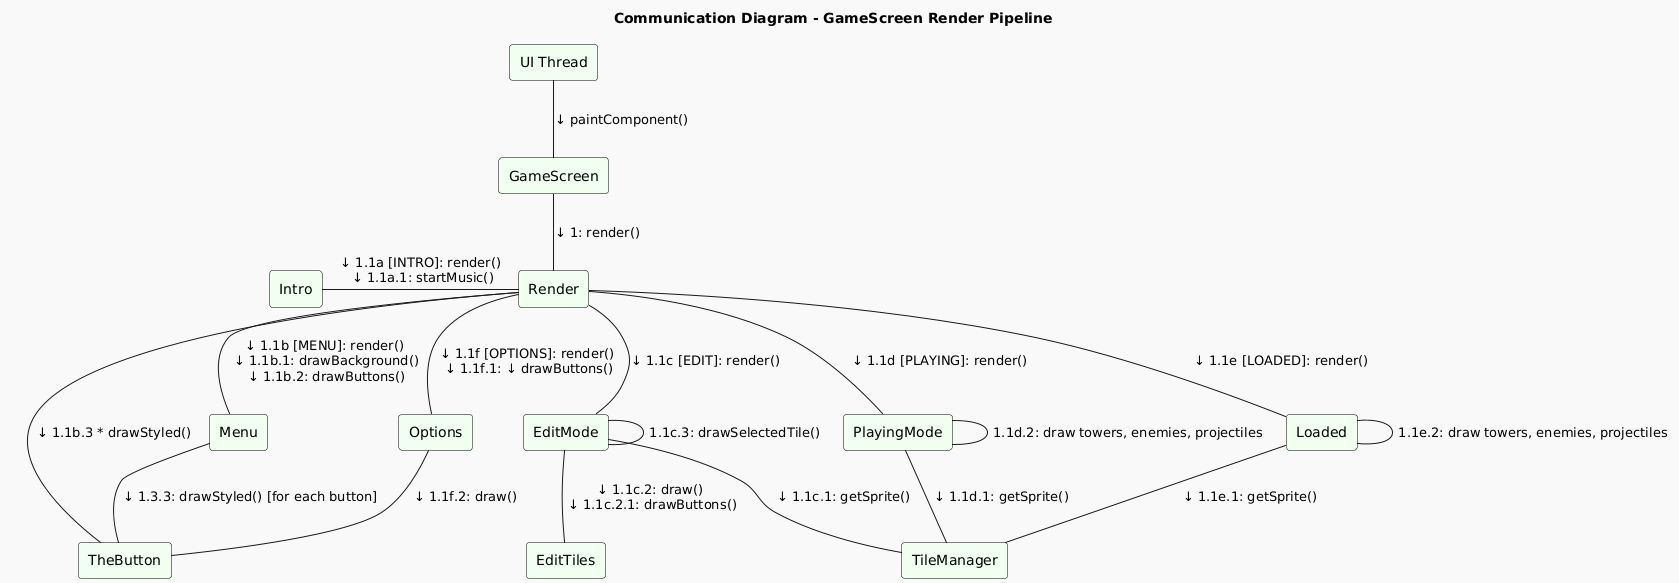

The diagram above was rendered by PlantUML. Its source (embedded in the PNG):
@startuml
!theme mars

title Communication Diagram - GameScreen Render Pipeline

skinparam linestyle ortho
skinparam rectangle {
  backgroundColor #F0FFF0
  borderColor Black
}

' Participants
rectangle "UI Thread" as UI
rectangle "GameScreen" as GameScreen
rectangle "Render" as Render
rectangle "Intro" as Intro
rectangle "Menu" as Menu
rectangle "EditMode" as EditMode
rectangle "PlayingMode" as PlayingMode
rectangle "Loaded" as Loaded
rectangle "Options" as Options
rectangle "TileManager" as TileManager
rectangle "EditTiles" as EditTiles
rectangle "TheButton" as TheButton

' Message Flow
UI -down- GameScreen : ↓ paintComponent()
GameScreen -down- Render : ↓ 1: render()

Render -left- Intro : ↓ 1.1a [INTRO]: render()\n ↓ 1.1a.1: startMusic()
Render -down- Menu : ↓ 1.1b [MENU]: render()\n ↓ 1.1b.1: drawBackground()\n ↓ 1.1b.2: drawButtons()
Render -right- TheButton : ↓ 1.1b.3 * drawStyled()
Menu -down- TheButton : ↓ 1.3.3: drawStyled() [for each button]

Render -down- EditMode : ↓ 1.1c [EDIT]: render()
EditMode -down- TileManager : ↓ 1.1c.1: getSprite()
EditMode -down- EditTiles : ↓ 1.1c.2: draw()\n ↓ 1.1c.2.1: drawButtons()
EditMode -down- EditMode : 1.1c.3: drawSelectedTile()

Render -down- PlayingMode : ↓ 1.1d [PLAYING]: render()
PlayingMode -down- TileManager : ↓ 1.1d.1: getSprite()
PlayingMode -down- PlayingMode : 1.1d.2: draw towers, enemies, projectiles

Render -down- Loaded : ↓ 1.1e [LOADED]: render()
Loaded -down- TileManager : ↓ 1.1e.1: getSprite()
Loaded -down- Loaded : 1.1e.2: draw towers, enemies, projectiles

Render -down- Options : ↓ 1.1f [OPTIONS]: render()\n ↓ 1.1f.1: ↓ drawButtons()
Options -down- TheButton : ↓ 1.1f.2: draw()
@enduml